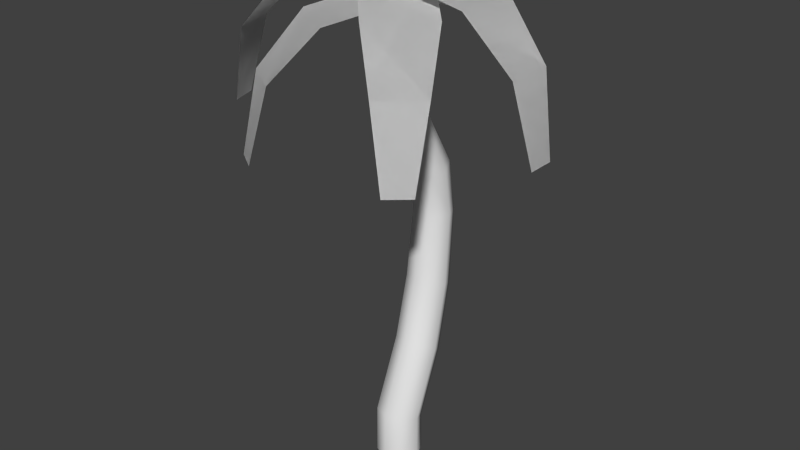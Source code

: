 # Source: palm.blend  (saved by Blender 2.79.0; exported with 4.5.12 LTS)
import bpy
from mathutils import Matrix  # noqa: F401  (used for matrix-valued properties, if any)

bpy.ops.wm.read_factory_settings(use_empty=True)
scene = bpy.context.scene
scene.name = 'Scene'

# ---- collections
col_collection_1 = bpy.data.collections.new('Collection 1'); scene.collection.children.link(col_collection_1)

# ---- materials (node trees are filled in below, after node groups)
mat_material = bpy.data.materials.new('Material')
mat_material.alpha_threshold = 0.0
mat_material.use_transparent_shadow = False
mat_material.roughness = 0.5

# ---- material node trees

# ---- world
world_world = bpy.data.worlds.new('World'); scene.world = world_world
world_world.color = (0.05088, 0.05088, 0.05088)
world_world.use_sun_shadow = False
world_world.sun_shadow_jitter_overblur = 0.0
world_world.cycles.sampling_method = 'NONE'
world_world.cycles.sample_map_resolution = 256

# ---- meshes
me_plane_005 = bpy.data.meshes.new('Plane.005')
me_plane_005.from_pydata([(-1.566, -0.2352, 3.417), (-0.1302, 0.3969, 4.82), (-1.489, -0.4839, 3.417), (0.05343, -0.2005, 4.82), (-1.036, 0.08264, 4.613), (-0.8523, -0.5147, 4.613), (-1.432, -0.1127, 4.143), (-1.298, -0.5486, 4.143), (-0.93, -0.9436, 3.191), (-0.2182, 0.454, 4.594), (-0.7134, -1.088, 3.191), (0.302, 0.1075, 4.594), (-0.7208, -0.3624, 4.388), (-0.2007, -0.7089, 4.388), (-0.904, -0.7642, 3.918), (-0.5244, -1.017, 3.918), (0.7417, -1.096, 3.331), (-0.4212, -0.0433, 4.734), (0.9376, -0.9245, 3.331), (0.04928, 0.3682, 4.734), (0.2354, -0.7419, 4.527), (0.7058, -0.3305, 4.527), (0.5753, -1.024, 4.058), (0.9186, -0.7235, 4.058), (-0.9699, 1.166, 3.331), (0.2878, 0.229, 4.734), (-1.149, 0.9769, 3.331), (-0.1413, -0.2254, 4.734), (-0.4322, 0.862, 4.527), (-0.8614, 0.4076, 4.527), (-0.7974, 1.11, 4.058), (-1.111, 0.7786, 4.058), (0.7087, 1.174, 3.191), (0.1331, -0.2853, 4.594), (0.4794, 1.297, 3.191), (-0.4177, 0.01008, 4.594), (0.5558, 0.5752, 4.388), (0.00503, 0.8706, 4.388), (0.6998, 0.9926, 3.918), (0.298, 1.208, 3.918), (1.437, -0.1104, 3.417), (-0.1209, -0.2928, 4.82), (1.437, 0.1498, 3.417), (-0.1209, 0.3322, 4.82), (0.8372, -0.2585, 4.613), (0.8372, 0.3664, 4.613), (1.273, -0.1882, 4.143), (1.273, 0.2678, 4.143), (-0.005681, 0.2394, -0.0483), (-0.005681, 0.2301, 0.3281), (0.1497, 0.175, -0.0483), (0.1496, 0.1685, 0.3469), (0.214, 0.01971, -0.0483), (0.2139, 0.01971, 0.3928), (0.1497, -0.1356, -0.0483), (0.1495, -0.1289, 0.4394), (-0.00568, -0.2, -0.0483), (-0.00568, -0.1904, 0.4589), (-0.161, -0.1356, -0.0483), (-0.1609, -0.1289, 0.4394), (-0.2254, 0.01971, -0.0483), (-0.2253, 0.01971, 0.3928), (-0.161, 0.175, -0.0483), (-0.161, 0.1685, 0.3469), (-0.00568, 0.4954, 0.9513), (0.1466, 0.4368, 0.9817), (0.2087, 0.2958, 1.056), (0.1452, 0.1561, 1.131), (-0.005681, 0.09867, 1.162), (-0.1565, 0.1561, 1.131), (-0.2201, 0.2958, 1.056), (-0.158, 0.4368, 0.9817), (-0.00568, 0.6503, 1.636), (0.1398, 0.5905, 1.657), (0.1989, 0.4473, 1.707), (0.1381, 0.3056, 1.758), (-0.005681, 0.2474, 1.779), (-0.1495, 0.3056, 1.758), (-0.2102, 0.4473, 1.707), (-0.1511, 0.5905, 1.657), (-0.005681, 0.7081, 2.405), (0.1294, 0.6511, 2.408), (0.1846, 0.514, 2.415), (0.1284, 0.378, 2.421), (-0.00568, 0.322, 2.424), (-0.1397, 0.378, 2.421), (-0.196, 0.514, 2.415), (-0.1408, 0.6511, 2.408), (-0.00568, 0.6229, 2.942), (0.1208, 0.5752, 2.92), (0.1738, 0.4594, 2.869), (0.1217, 0.3429, 2.817), (-0.00568, 0.2944, 2.795), (-0.133, 0.3429, 2.817), (-0.1852, 0.4594, 2.869), (-0.1322, 0.5752, 2.92), (-0.00568, 0.3172, 3.47), (0.1108, 0.2732, 3.45), (0.1598, 0.166, 3.403), (0.1121, 0.05781, 3.354), (-0.005681, 0.01257, 3.332), (-0.1235, 0.05781, 3.354), (-0.1712, 0.166, 3.403), (-0.1222, 0.2732, 3.45), (-0.005681, 0.1714, 3.831), (0.1055, 0.1254, 3.832), (0.1516, 0.01422, 3.834), (0.1055, -0.09694, 3.836), (-0.00568, -0.143, 3.837), (-0.1169, -0.09694, 3.836), (-0.1629, 0.01422, 3.834), (-0.1169, 0.1254, 3.832), (-0.00568, 0.1456, 4.134), (0.08338, 0.1087, 4.134), (0.1203, 0.01969, 4.136), (0.08338, -0.06937, 4.138), (-0.00568, -0.1063, 4.138), (-0.09475, -0.06937, 4.138), (-0.1316, 0.01969, 4.136), (-0.09475, 0.1087, 4.134), (-0.00568, 0.155, 4.654), (0.08339, 0.1181, 4.655), (0.1203, 0.02909, 4.656), (0.08339, -0.05996, 4.658), (-0.00568, -0.09685, 4.659), (-0.09474, -0.05996, 4.658), (-0.1316, 0.02909, 4.656), (-0.09474, 0.1181, 4.655), (-1.566, -0.2352, 3.417), (-0.1302, 0.3969, 4.82), (-1.489, -0.4839, 3.417), (0.05343, -0.2005, 4.82), (-1.036, 0.08264, 4.613), (-0.8523, -0.5147, 4.613), (-1.432, -0.1127, 4.143), (-1.298, -0.5486, 4.143), (-0.93, -0.9436, 3.191), (-0.2182, 0.454, 4.594), (-0.7134, -1.088, 3.191), (0.302, 0.1075, 4.594), (-0.7208, -0.3624, 4.388), (-0.2007, -0.7089, 4.388), (-0.904, -0.7642, 3.918), (-0.5244, -1.017, 3.918), (0.7417, -1.096, 3.331), (-0.4212, -0.0433, 4.734), (0.9376, -0.9245, 3.331), (0.04928, 0.3682, 4.734), (0.2354, -0.7419, 4.527), (0.7058, -0.3305, 4.527), (0.5753, -1.024, 4.058), (0.9186, -0.7235, 4.058), (-0.9699, 1.166, 3.331), (0.2878, 0.229, 4.734), (-1.149, 0.9769, 3.331), (-0.1413, -0.2254, 4.734), (-0.4322, 0.862, 4.527), (-0.8614, 0.4076, 4.527), (-0.7974, 1.11, 4.058), (-1.111, 0.7786, 4.058), (0.7087, 1.174, 3.191), (0.1331, -0.2853, 4.594), (0.4794, 1.297, 3.191), (-0.4177, 0.01008, 4.594), (0.5558, 0.5752, 4.388), (0.00503, 0.8706, 4.388), (0.6998, 0.9926, 3.918), (0.298, 1.208, 3.918), (1.437, -0.1104, 3.417), (-0.1209, -0.2928, 4.82), (1.437, 0.1498, 3.417), (-0.1209, 0.3322, 4.82), (0.8372, -0.2585, 4.613), (0.8372, 0.3664, 4.613), (1.273, -0.1882, 4.143), (1.273, 0.2678, 4.143)], [], [(6, 2, 7), (4, 3, 1), (4, 7, 5), (14, 10, 15), (12, 11, 9), (12, 15, 13), (22, 18, 23), (20, 19, 17), (20, 23, 21), (30, 26, 31), (28, 27, 25), (28, 31, 29), (38, 34, 39), (36, 35, 33), (36, 39, 37), (46, 42, 47), (44, 43, 41), (44, 47, 45), (49, 50, 48), (51, 52, 50), (53, 54, 52), (55, 56, 54), (56, 59, 58), (58, 61, 60), (49, 71, 64), (62, 49, 48), (60, 63, 62), (71, 72, 64), (63, 70, 71), (59, 70, 61), (57, 69, 59), (57, 67, 68), (55, 66, 67), (51, 66, 53), (49, 65, 51), (79, 80, 72), (70, 79, 71), (69, 78, 70), (68, 77, 69), (68, 75, 76), (67, 74, 75), (66, 73, 74), (65, 72, 73), (80, 95, 88), (78, 87, 79), (77, 86, 78), (76, 85, 77), (76, 83, 84), (75, 82, 83), (74, 81, 82), (73, 80, 81), (95, 96, 88), (87, 94, 95), (86, 93, 94), (85, 92, 93), (83, 92, 84), (82, 91, 83), (81, 90, 82), (80, 89, 81), (103, 104, 96), (94, 103, 95), (93, 102, 94), (92, 101, 93), (92, 99, 100), (91, 98, 99), (90, 97, 98), (89, 96, 97), (111, 112, 104), (102, 111, 103), (101, 110, 102), (100, 109, 101), (100, 107, 108), (99, 106, 107), (98, 105, 106), (97, 104, 105), (119, 120, 112), (111, 118, 119), (110, 117, 118), (108, 117, 109), (108, 115, 116), (106, 115, 107), (106, 113, 114), (105, 112, 113), (119, 126, 127), (118, 125, 126), (116, 125, 117), (116, 123, 124), (114, 123, 115), (114, 121, 122), (113, 120, 121), (134, 130, 128), (131, 132, 129), (132, 135, 134), (142, 138, 136), (139, 140, 137), (140, 143, 142), (150, 146, 144), (147, 148, 145), (148, 151, 150), (158, 154, 152), (155, 156, 153), (156, 159, 158), (166, 162, 160), (163, 164, 161), (164, 167, 166), (174, 170, 168), (171, 172, 169), (172, 175, 174), (6, 0, 2), (4, 5, 3), (4, 6, 7), (14, 8, 10), (12, 13, 11), (12, 14, 15), (22, 16, 18), (20, 21, 19), (20, 22, 23), (30, 24, 26), (28, 29, 27), (28, 30, 31), (38, 32, 34), (36, 37, 35), (36, 38, 39), (46, 40, 42), (44, 45, 43), (44, 46, 47), (49, 51, 50), (51, 53, 52), (53, 55, 54), (55, 57, 56), (56, 57, 59), (58, 59, 61), (49, 63, 71), (62, 63, 49), (60, 61, 63), (71, 79, 72), (63, 61, 70), (59, 69, 70), (57, 68, 69), (57, 55, 67), (55, 53, 66), (51, 65, 66), (49, 64, 65), (79, 87, 80), (70, 78, 79), (69, 77, 78), (68, 76, 77), (68, 67, 75), (67, 66, 74), (66, 65, 73), (65, 64, 72), (80, 87, 95), (78, 86, 87), (77, 85, 86), (76, 84, 85), (76, 75, 83), (75, 74, 82), (74, 73, 81), (73, 72, 80), (95, 103, 96), (87, 86, 94), (86, 85, 93), (85, 84, 92), (83, 91, 92), (82, 90, 91), (81, 89, 90), (80, 88, 89), (103, 111, 104), (94, 102, 103), (93, 101, 102), (92, 100, 101), (92, 91, 99), (91, 90, 98), (90, 89, 97), (89, 88, 96), (111, 119, 112), (102, 110, 111), (101, 109, 110), (100, 108, 109), (100, 99, 107), (99, 98, 106), (98, 97, 105), (97, 96, 104), (119, 127, 120), (111, 110, 118), (110, 109, 117), (108, 116, 117), (108, 107, 115), (106, 114, 115), (106, 105, 113), (105, 104, 112), (119, 118, 126), (118, 117, 125), (116, 124, 125), (116, 115, 123), (114, 122, 123), (114, 113, 121), (113, 112, 120), (134, 135, 130), (131, 133, 132), (132, 133, 135), (142, 143, 138), (139, 141, 140), (140, 141, 143), (150, 151, 146), (147, 149, 148), (148, 149, 151), (158, 159, 154), (155, 157, 156), (156, 157, 159), (166, 167, 162), (163, 165, 164), (164, 165, 167), (174, 175, 170), (171, 173, 172), (172, 173, 175)])
me_plane_005.polygons.foreach_set('use_smooth', [True] * 216)
_uv = me_plane_005.uv_layers.new(name='UVMap')
_uv.uv.foreach_set('vector', [0.7905, 0.5416, 0.8863, 0.4964, 0.9191, 0.5429, 0.7694, 0.6643, 0.9333, 0.9362, 0.757, 0.9344, 0.7694, 0.6643, 0.9191, 0.5429, 0.9457, 0.6661, 0.7885, 0.5428, 0.8837, 0.4963, 0.9171, 0.5424, 0.769, 0.6658, 0.9363, 0.9355, 0.7601, 0.936, 0.769, 0.6658, 0.9171, 0.5424, 0.9453, 0.6653, 0.7903, 0.5404, 0.8859, 0.4949, 0.9189, 0.5413, 0.7696, 0.6631, 0.9342, 0.9346, 0.7579, 0.9333, 0.7696, 0.6631, 0.9189, 0.5413, 0.9458, 0.6644, 0.79, 0.5392, 0.8853, 0.493, 0.9186, 0.5391, 0.7702, 0.6622, 0.9371, 0.9323, 0.7608, 0.9324, 0.7702, 0.6622, 0.9186, 0.5391, 0.9465, 0.662, 0.7851, 0.5428, 0.8797, 0.4951, 0.9137, 0.5407, 0.7672, 0.666, 0.9381, 0.9335, 0.7619, 0.9363, 0.7672, 0.666, 0.9137, 0.5407, 0.9435, 0.6632, 0.7873, 0.5415, 0.8824, 0.495, 0.9159, 0.541, 0.7679, 0.6645, 0.9355, 0.9341, 0.7592, 0.9348, 0.7679, 0.6645, 0.9159, 0.541, 0.9441, 0.6639, 0.2935, 0.1184, 0.2778, 0.01449, 0.2967, 0.03967, 0.2716, 0.09652, 0.2391, 0.0001657, 0.2778, 0.01449, 0.6003, 0.08877, 0.562, 0.005707, 0.6046, 0.0001657, 0.559, 0.1031, 0.5354, 0.02755, 0.562, 0.005707, 0.4659, 0.0001657, 0.4493, 0.1193, 0.4467, 0.02521, 0.4467, 0.02521, 0.415, 0.1275, 0.4072, 0.04028, 0.1146, 0.07607, 0.07386, 0.2394, 0.05061, 0.2102, 0.1387, 0.02331, 0.1146, 0.07607, 0.1132, 0.0001657, 0.1808, 0.03113, 0.1394, 0.1037, 0.1387, 0.02331, 0.07386, 0.2394, 0.01388, 0.3508, 0.05061, 0.2102, 0.1394, 0.1037, 0.113, 0.2608, 0.07386, 0.2394, 0.4493, 0.1193, 0.3794, 0.2737, 0.415, 0.1275, 0.4687, 0.1, 0.4145, 0.2699, 0.4493, 0.1193, 0.5336, 0.1288, 0.6199, 0.2525, 0.5956, 0.2805, 0.559, 0.1031, 0.6598, 0.2327, 0.6199, 0.2525, 0.2716, 0.09652, 0.2748, 0.2383, 0.234, 0.08824, 0.2935, 0.1184, 0.3089, 0.2408, 0.2716, 0.09652, 0.03718, 0.3767, 0.0001657, 0.5055, 0.01388, 0.3508, 0.113, 0.2608, 0.03718, 0.3767, 0.07386, 0.2394, 0.4145, 0.2699, 0.3601, 0.4092, 0.3794, 0.2737, 0.4345, 0.2519, 0.3958, 0.4037, 0.4145, 0.2699, 0.5956, 0.2805, 0.6489, 0.3847, 0.6249, 0.4095, 0.6199, 0.2525, 0.6886, 0.3699, 0.6489, 0.3847, 0.2748, 0.2383, 0.3318, 0.3776, 0.2961, 0.3734, 0.3089, 0.2408, 0.3506, 0.3961, 0.3318, 0.3776, 0.0001657, 0.5055, 0.03796, 0.6215, 0.01824, 0.6094, 0.07636, 0.3933, 0.02224, 0.5253, 0.03718, 0.3767, 0.3958, 0.4037, 0.3561, 0.5518, 0.3601, 0.4092, 0.4144, 0.3844, 0.3903, 0.5401, 0.3958, 0.4037, 0.6249, 0.4095, 0.659, 0.5223, 0.636, 0.5415, 0.6489, 0.3847, 0.6964, 0.516, 0.659, 0.5223, 0.2961, 0.3734, 0.3385, 0.528, 0.3042, 0.518, 0.3318, 0.3776, 0.3558, 0.5493, 0.3385, 0.528, 0.03796, 0.6215, 0.07297, 0.7196, 0.01824, 0.6094, 0.02224, 0.5253, 0.0678, 0.6214, 0.03796, 0.6215, 0.3561, 0.5518, 0.4032, 0.6197, 0.3734, 0.6407, 0.3903, 0.5401, 0.4175, 0.5932, 0.4032, 0.6197, 0.659, 0.5223, 0.6247, 0.6171, 0.636, 0.5415, 0.6964, 0.516, 0.647, 0.6045, 0.659, 0.5223, 0.3385, 0.528, 0.2896, 0.6102, 0.3042, 0.518, 0.3558, 0.5493, 0.3195, 0.6298, 0.3385, 0.528, 0.09252, 0.7316, 0.1031, 0.7948, 0.07297, 0.7196, 0.0678, 0.6214, 0.09252, 0.7316, 0.03796, 0.6215, 0.4032, 0.6197, 0.4488, 0.7439, 0.3734, 0.6407, 0.4175, 0.5932, 0.4765, 0.7252, 0.4032, 0.6197, 0.6247, 0.6171, 0.5847, 0.7158, 0.5652, 0.726, 0.647, 0.6045, 0.6129, 0.7182, 0.5847, 0.7158, 0.2896, 0.6102, 0.2462, 0.7378, 0.2179, 0.7201, 0.3195, 0.6298, 0.2591, 0.7617, 0.2462, 0.7378, 0.1222, 0.8107, 0.1097, 0.8557, 0.1031, 0.7948, 0.1216, 0.7325, 0.1222, 0.8107, 0.09252, 0.7316, 0.4765, 0.7252, 0.4883, 0.826, 0.4488, 0.7439, 0.4891, 0.7008, 0.5151, 0.8165, 0.4765, 0.7252, 0.5652, 0.726, 0.5476, 0.8071, 0.5289, 0.8213, 0.5847, 0.7158, 0.5769, 0.8023, 0.5476, 0.8071, 0.2179, 0.7201, 0.2099, 0.8159, 0.1812, 0.808, 0.2462, 0.7378, 0.2238, 0.8345, 0.2099, 0.8159, 0.1241, 0.8687, 0.1073, 0.9593, 0.1097, 0.8557, 0.1222, 0.8107, 0.1481, 0.8737, 0.1241, 0.8687, 0.4883, 0.826, 0.5141, 0.8733, 0.4918, 0.8817, 0.5285, 0.7989, 0.5141, 0.8733, 0.5151, 0.8165, 0.5289, 0.8213, 0.5484, 0.87, 0.5332, 0.8823, 0.5769, 0.8023, 0.5484, 0.87, 0.5476, 0.8071, 0.1812, 0.808, 0.2049, 0.8808, 0.1824, 0.8737, 0.2099, 0.8159, 0.2164, 0.8954, 0.2049, 0.8808, 0.1241, 0.8687, 0.1455, 0.9771, 0.1216, 0.9724, 0.4918, 0.8817, 0.5174, 0.9786, 0.495, 0.9865, 0.5255, 0.8587, 0.5174, 0.9786, 0.5141, 0.8733, 0.5332, 0.8823, 0.5442, 0.9741, 0.5289, 0.9864, 0.5729, 0.8671, 0.5442, 0.9741, 0.5484, 0.87, 0.1824, 0.8737, 0.2034, 0.9855, 0.1812, 0.9781, 0.2049, 0.8808, 0.2148, 0.9998, 0.2034, 0.9855, 0.7905, 0.5416, 0.8863, 0.4964, 0.8129, 0.4956, 0.9333, 0.9362, 0.7694, 0.6643, 0.757, 0.9344, 0.7694, 0.6643, 0.9191, 0.5429, 0.7905, 0.5416, 0.7885, 0.5428, 0.8837, 0.4963, 0.8104, 0.4965, 0.9363, 0.9355, 0.769, 0.6658, 0.7601, 0.936, 0.769, 0.6658, 0.9171, 0.5424, 0.7885, 0.5428, 0.7903, 0.5404, 0.8859, 0.4949, 0.8126, 0.4943, 0.9342, 0.9346, 0.7696, 0.6631, 0.7579, 0.9333, 0.7696, 0.6631, 0.9189, 0.5413, 0.7903, 0.5404, 0.79, 0.5392, 0.8853, 0.493, 0.8119, 0.493, 0.9371, 0.9323, 0.7702, 0.6622, 0.7608, 0.9324, 0.7702, 0.6622, 0.9186, 0.5391, 0.79, 0.5392, 0.7851, 0.5428, 0.8797, 0.4951, 0.8063, 0.4962, 0.9381, 0.9335, 0.7672, 0.666, 0.7619, 0.9363, 0.7672, 0.666, 0.9137, 0.5407, 0.7851, 0.5428, 0.7873, 0.5415, 0.8824, 0.495, 0.809, 0.4952, 0.9355, 0.9341, 0.7679, 0.6645, 0.7592, 0.9348, 0.7679, 0.6645, 0.9159, 0.541, 0.7873, 0.5415, 0.7905, 0.5416, 0.8129, 0.4956, 0.8863, 0.4964, 0.7694, 0.6643, 0.9457, 0.6661, 0.9333, 0.9362, 0.7694, 0.6643, 0.7905, 0.5416, 0.9191, 0.5429, 0.7885, 0.5428, 0.8104, 0.4965, 0.8837, 0.4963, 0.769, 0.6658, 0.9453, 0.6653, 0.9363, 0.9355, 0.769, 0.6658, 0.7885, 0.5428, 0.9171, 0.5424, 0.7903, 0.5404, 0.8126, 0.4943, 0.8859, 0.4949, 0.7696, 0.6631, 0.9458, 0.6644, 0.9342, 0.9346, 0.7696, 0.6631, 0.7903, 0.5404, 0.9189, 0.5413, 0.79, 0.5392, 0.8119, 0.493, 0.8853, 0.493, 0.7702, 0.6622, 0.9465, 0.662, 0.9371, 0.9323, 0.7702, 0.6622, 0.79, 0.5392, 0.9186, 0.5391, 0.7851, 0.5428, 0.8063, 0.4962, 0.8797, 0.4951, 0.7672, 0.666, 0.9435, 0.6632, 0.9381, 0.9335, 0.7672, 0.666, 0.7851, 0.5428, 0.9137, 0.5407, 0.7873, 0.5415, 0.809, 0.4952, 0.8824, 0.495, 0.7679, 0.6645, 0.9441, 0.6639, 0.9355, 0.9341, 0.7679, 0.6645, 0.7873, 0.5415, 0.9159, 0.541, 0.2935, 0.1184, 0.2716, 0.09652, 0.2778, 0.01449, 0.2716, 0.09652, 0.234, 0.08824, 0.2391, 0.0001657, 0.6003, 0.08877, 0.559, 0.1031, 0.562, 0.005707, 0.559, 0.1031, 0.5336, 0.1288, 0.5354, 0.02755, 0.4659, 0.0001657, 0.4687, 0.1, 0.4493, 0.1193, 0.4467, 0.02521, 0.4493, 0.1193, 0.415, 0.1275, 0.1146, 0.07607, 0.1394, 0.1037, 0.07386, 0.2394, 0.1387, 0.02331, 0.1394, 0.1037, 0.1146, 0.07607, 0.1808, 0.03113, 0.1808, 0.1203, 0.1394, 0.1037, 0.07386, 0.2394, 0.03718, 0.3767, 0.01388, 0.3508, 0.1394, 0.1037, 0.1808, 0.1203, 0.113, 0.2608, 0.4493, 0.1193, 0.4145, 0.2699, 0.3794, 0.2737, 0.4687, 0.1, 0.4345, 0.2519, 0.4145, 0.2699, 0.5336, 0.1288, 0.559, 0.1031, 0.6199, 0.2525, 0.559, 0.1031, 0.6003, 0.08877, 0.6598, 0.2327, 0.2716, 0.09652, 0.3089, 0.2408, 0.2748, 0.2383, 0.2935, 0.1184, 0.3285, 0.2575, 0.3089, 0.2408, 0.03718, 0.3767, 0.02224, 0.5253, 0.0001657, 0.5055, 0.113, 0.2608, 0.07636, 0.3933, 0.03718, 0.3767, 0.4145, 0.2699, 0.3958, 0.4037, 0.3601, 0.4092, 0.4345, 0.2519, 0.4144, 0.3844, 0.3958, 0.4037, 0.5956, 0.2805, 0.6199, 0.2525, 0.6489, 0.3847, 0.6199, 0.2525, 0.6598, 0.2327, 0.6886, 0.3699, 0.2748, 0.2383, 0.3089, 0.2408, 0.3318, 0.3776, 0.3089, 0.2408, 0.3285, 0.2575, 0.3506, 0.3961, 0.0001657, 0.5055, 0.02224, 0.5253, 0.03796, 0.6215, 0.07636, 0.3933, 0.05915, 0.5337, 0.02224, 0.5253, 0.3958, 0.4037, 0.3903, 0.5401, 0.3561, 0.5518, 0.4144, 0.3844, 0.4074, 0.518, 0.3903, 0.5401, 0.6249, 0.4095, 0.6489, 0.3847, 0.659, 0.5223, 0.6489, 0.3847, 0.6886, 0.3699, 0.6964, 0.516, 0.2961, 0.3734, 0.3318, 0.3776, 0.3385, 0.528, 0.3318, 0.3776, 0.3506, 0.3961, 0.3558, 0.5493, 0.03796, 0.6215, 0.09252, 0.7316, 0.07297, 0.7196, 0.02224, 0.5253, 0.05915, 0.5337, 0.0678, 0.6214, 0.3561, 0.5518, 0.3903, 0.5401, 0.4032, 0.6197, 0.3903, 0.5401, 0.4074, 0.518, 0.4175, 0.5932, 0.659, 0.5223, 0.647, 0.6045, 0.6247, 0.6171, 0.6964, 0.516, 0.679, 0.6076, 0.647, 0.6045, 0.3385, 0.528, 0.3195, 0.6298, 0.2896, 0.6102, 0.3558, 0.5493, 0.3338, 0.6551, 0.3195, 0.6298, 0.09252, 0.7316, 0.1222, 0.8107, 0.1031, 0.7948, 0.0678, 0.6214, 0.1216, 0.7325, 0.09252, 0.7316, 0.4032, 0.6197, 0.4765, 0.7252, 0.4488, 0.7439, 0.4175, 0.5932, 0.4891, 0.7008, 0.4765, 0.7252, 0.6247, 0.6171, 0.647, 0.6045, 0.5847, 0.7158, 0.647, 0.6045, 0.679, 0.6076, 0.6129, 0.7182, 0.2896, 0.6102, 0.3195, 0.6298, 0.2462, 0.7378, 0.3195, 0.6298, 0.3338, 0.6551, 0.2591, 0.7617, 0.1222, 0.8107, 0.1241, 0.8687, 0.1097, 0.8557, 0.1216, 0.7325, 0.152, 0.8186, 0.1222, 0.8107, 0.4765, 0.7252, 0.5151, 0.8165, 0.4883, 0.826, 0.4891, 0.7008, 0.5285, 0.7989, 0.5151, 0.8165, 0.5652, 0.726, 0.5847, 0.7158, 0.5476, 0.8071, 0.5847, 0.7158, 0.6129, 0.7182, 0.5769, 0.8023, 0.2179, 0.7201, 0.2462, 0.7378, 0.2099, 0.8159, 0.2462, 0.7378, 0.2591, 0.7617, 0.2238, 0.8345, 0.1241, 0.8687, 0.1216, 0.9724, 0.1073, 0.9593, 0.1222, 0.8107, 0.152, 0.8186, 0.1481, 0.8737, 0.4883, 0.826, 0.5151, 0.8165, 0.5141, 0.8733, 0.5285, 0.7989, 0.5255, 0.8587, 0.5141, 0.8733, 0.5289, 0.8213, 0.5476, 0.8071, 0.5484, 0.87, 0.5769, 0.8023, 0.5729, 0.8671, 0.5484, 0.87, 0.1812, 0.808, 0.2099, 0.8159, 0.2049, 0.8808, 0.2099, 0.8159, 0.2238, 0.8345, 0.2164, 0.8954, 0.1241, 0.8687, 0.1481, 0.8737, 0.1455, 0.9771, 0.4918, 0.8817, 0.5141, 0.8733, 0.5174, 0.9786, 0.5255, 0.8587, 0.5285, 0.9642, 0.5174, 0.9786, 0.5332, 0.8823, 0.5484, 0.87, 0.5442, 0.9741, 0.5729, 0.8671, 0.5684, 0.9711, 0.5442, 0.9741, 0.1824, 0.8737, 0.2049, 0.8808, 0.2034, 0.9855, 0.2049, 0.8808, 0.2164, 0.8954, 0.2148, 0.9998, 0.7905, 0.5416, 0.9191, 0.5429, 0.8863, 0.4964, 0.9333, 0.9362, 0.9457, 0.6661, 0.7694, 0.6643, 0.7694, 0.6643, 0.9457, 0.6661, 0.9191, 0.5429, 0.7885, 0.5428, 0.9171, 0.5424, 0.8837, 0.4963, 0.9363, 0.9355, 0.9453, 0.6653, 0.769, 0.6658, 0.769, 0.6658, 0.9453, 0.6653, 0.9171, 0.5424, 0.7903, 0.5404, 0.9189, 0.5413, 0.8859, 0.4949, 0.9342, 0.9346, 0.9458, 0.6644, 0.7696, 0.6631, 0.7696, 0.6631, 0.9458, 0.6644, 0.9189, 0.5413, 0.79, 0.5392, 0.9186, 0.5391, 0.8853, 0.493, 0.9371, 0.9323, 0.9465, 0.662, 0.7702, 0.6622, 0.7702, 0.6622, 0.9465, 0.662, 0.9186, 0.5391, 0.7851, 0.5428, 0.9137, 0.5407, 0.8797, 0.4951, 0.9381, 0.9335, 0.9435, 0.6632, 0.7672, 0.666, 0.7672, 0.666, 0.9435, 0.6632, 0.9137, 0.5407, 0.7873, 0.5415, 0.9159, 0.541, 0.8824, 0.495, 0.9355, 0.9341, 0.9441, 0.6639, 0.7679, 0.6645, 0.7679, 0.6645, 0.9441, 0.6639, 0.9159, 0.541])
me_plane_005.materials.append(mat_material)
me_plane_005.use_remesh_preserve_volume = False
me_plane_005.use_remesh_preserve_attributes = False
me_plane_005.use_mirror_vertex_groups = False
me_plane_005.update()

# ---- objects
ob_palm = bpy.data.objects.new('Palm', me_plane_005)

# ---- transforms, parenting, visibility, modifiers, constraints
ob_palm.location = (0.0, 0.0, 0.0)
ob_palm.lineart.crease_threshold = 0.0

# ---- collection membership
col_collection_1.objects.link(ob_palm)

# ---- scene / render settings (as saved in the file)
scene.frame_start = 1; scene.frame_end = 250; scene.frame_set(1)
scene.render.engine = 'BLENDER_EEVEE_NEXT'
scene.render.image_settings.compression = 90
scene.render.resolution_percentage = 50
scene.render.dither_intensity = 0.0
scene.cycles.use_denoising = False
scene.cycles.samples = 10
scene.cycles.sampling_pattern = 'TABULATED_SOBOL'
scene.cycles.light_sampling_threshold = 0.0
scene.cycles.use_adaptive_sampling = False
scene.cycles.use_light_tree = False
scene.cycles.blur_glossy = 0.0
scene.cycles.volume_bounces = 1
scene.cycles.pixel_filter_type = 'GAUSSIAN'
scene.cycles.sample_clamp_indirect = 0.0
scene.view_settings.view_transform = 'Standard'
bpy.context.view_layer.update()

# ---- added for rendering (the .blend has no active camera and no usable light): camera, sun
cam_auto = bpy.data.cameras.new('AutoCamera')
cam_auto.lens = 50.0
cam_auto.sensor_width = 36.0
cam_auto.clip_end = 1000.0
ob_auto_camera = bpy.data.objects.new('AutoCamera', cam_auto)
scene.collection.objects.link(ob_auto_camera)
ob_auto_camera.location = (5.67165, -6.78279, 6.97443)
ob_auto_camera.rotation_euler = (1.09748, -7.21219e-08, 0.694738)
scene.camera = ob_auto_camera
light_auto_sun = bpy.data.lights.new('AutoSun', 'SUN')
light_auto_sun.energy = 3.0
light_auto_sun.angle = 0.0523599
ob_auto_sun = bpy.data.objects.new('AutoSun', light_auto_sun)
scene.collection.objects.link(ob_auto_sun)
ob_auto_sun.rotation_euler = (0.872665, 0.174533, 0.523599)
bpy.context.view_layer.update()
